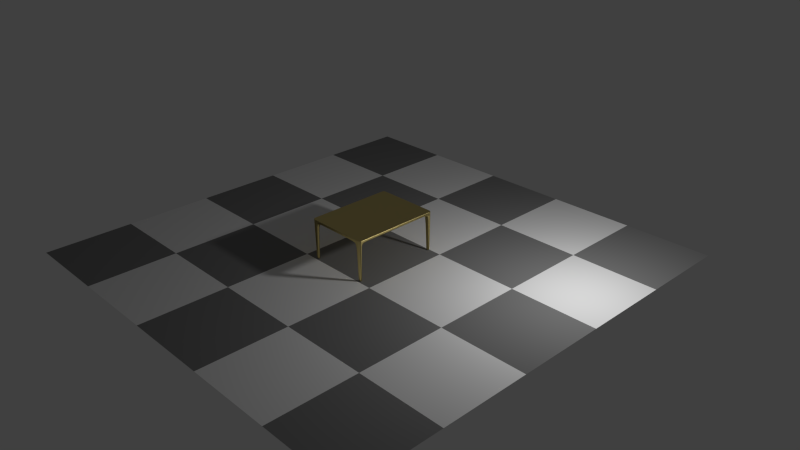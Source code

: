 # Source: table.blend  (saved by Blender 2.69.0; exported with 4.5.12 LTS)
import bpy
from mathutils import Matrix  # noqa: F401  (used for matrix-valued properties, if any)

bpy.ops.wm.read_factory_settings(use_empty=True)
scene = bpy.context.scene
scene.name = 'Scene'

# ---- collections
col_collection_1 = bpy.data.collections.new('Collection 1'); scene.collection.children.link(col_collection_1)

# ---- materials (node trees are filled in below, after node groups)
mat_material_002 = bpy.data.materials.new('Material.002')
mat_material_002.alpha_threshold = 0.0
mat_material_002.roughness = 0.5
mat_material_002.line_color = (0.0, 0.0, 0.0, 1.0)
mat_material_001 = bpy.data.materials.new('Material.001')
mat_material_001.alpha_threshold = 0.0
mat_material_001.roughness = 0.5
mat_material_001.line_color = (0.0, 0.0, 0.0, 1.0)

# ---- material node trees
mat_material_002.use_nodes = True; mat_material_002.node_tree.nodes.clear()
_N = mat_material_002.node_tree.nodes; _L = mat_material_002.node_tree.links
n0 = _N.new('ShaderNodeOutputMaterial'); n0.name = 'Material Output'; n0.location = (300, 300)
n1 = _N.new('ShaderNodeTexChecker'); n1.name = 'Checker Texture'; n1.location = (-180, 300)
n2 = _N.new('ShaderNodeBsdfDiffuse'); n2.name = 'Diffuse BSDF'; n2.location = (100, 300)
_L.new(n2.outputs[0], n0.inputs[0])
_L.new(n1.outputs[0], n2.inputs[0])
n0.is_active_output = True
mat_material_001.use_nodes = True; mat_material_001.node_tree.nodes.clear()
_N = mat_material_001.node_tree.nodes; _L = mat_material_001.node_tree.links
n0 = _N.new('ShaderNodeOutputMaterial'); n0.name = 'Material Output'; n0.location = (300, 300)
n1 = _N.new('ShaderNodeBsdfAnisotropic'); n1.name = 'Glossy BSDF'; n1.location = (100, 300)
n1.distribution = 'BECKMANN'
n1.inputs[0].default_value = (0.8, 0.6498, 0.2567, 1.0)
n1.inputs[1].default_value = 0.4472
_L.new(n1.outputs[0], n0.inputs[0])
n0.is_active_output = True

# ---- world
world_world = bpy.data.worlds.new('World'); scene.world = world_world
world_world.color = (0.05088, 0.05088, 0.05088)
world_world.use_sun_shadow = False
world_world.sun_shadow_jitter_overblur = 0.0
world_world.cycles.sampling_method = 'MANUAL'
world_world.cycles.sample_map_resolution = 256

# ---- cameras
cam_camera = bpy.data.cameras.new('Camera')
cam_camera.clip_end = 100.0
cam_camera.lens = 35.0
cam_camera.sensor_width = 32.0
cam_camera.sensor_height = 18.0
cam_camera.ortho_scale = 7.314
cam_camera.dof.focus_distance = 0.0

# ---- lights
light_lamp = bpy.data.lights.new('Lamp', 'POINT')
light_lamp.transmission_factor = 0.0
light_lamp.cutoff_distance = 30.0
light_lamp.energy = 101.4
light_lamp.shadow_buffer_clip_start = 1.001
light_lamp.shadow_soft_size = 0.1
light_lamp.shadow_maximum_resolution = 0.006
light_lamp.use_absolute_resolution = True
light_lamp.cycles.use_multiple_importance_sampling = False

# ---- meshes
me_plane_001 = bpy.data.meshes.new('Plane.001')
me_plane_001.from_pydata([(1.0, -1.0, 0.0), (-1.0, -1.0, 0.0), (1.0, 1.0, 0.0), (-1.0, 1.0, 0.0)], [], [(1, 0, 2, 3)])
me_plane_001.materials.append(mat_material_002)
me_plane_001.use_remesh_preserve_volume = False
me_plane_001.use_remesh_preserve_attributes = False
me_plane_001.use_mirror_vertex_groups = False
me_plane_001.update()
me_plane = bpy.data.meshes.new('Plane')
me_plane.from_pydata([(1.0, -1.0, 0.0), (-1.0, -1.0, 0.0), (1.0, 1.0, 0.0), (-1.0, 1.0, 0.0), (1.0, -1.0, 0.0), (-1.0, -1.0, 0.0), (1.0, 1.0, 0.0), (-1.0, 1.0, 0.0), (1.0, -1.0, -0.04183), (-1.0, -1.0, -0.04183), (1.0, 1.0, -0.04183), (-1.0, 1.0, -0.04183), (0.8116, -1.0, 0.0), (0.8116, 1.0, 0.0), (0.8116, -1.0, 0.0), (0.8116, 1.0, 0.0), (0.8116, -1.0, -0.04183), (0.8116, 1.0, -0.04183), (-0.8116, -1.0, 0.0), (-0.8116, 1.0, 0.0), (-0.8116, -1.0, 0.0), (-0.8116, 1.0, 0.0), (-0.8116, -1.0, -0.04183), (-0.8116, 1.0, -0.04183), (-1.0, 0.9274, 0.0), (1.0, 0.9274, 0.0), (-1.0, 0.9274, 0.0), (1.0, 0.9274, 0.0), (-1.0, 0.9274, -0.04183), (1.0, 0.9274, -0.04183), (0.8116, 0.9274, 0.0), (0.8116, 0.9274, -0.04183), (-0.8116, 0.9274, 0.0), (-0.8116, 0.9274, -0.04183), (-1.0, -0.9302, 0.0), (-1.0, -0.9302, 0.0), (-1.0, -0.9302, -0.04183), (0.8116, -0.9302, 0.0), (-0.8116, -0.9302, 0.0), (1.0, -0.9302, 0.0), (1.0, -0.9302, 0.0), (1.0, -0.9302, -0.04183), (0.8116, -0.9302, -0.04183), (-0.8116, -0.9302, -0.04183), (0.9656, -0.9873, -0.4824), (-0.9656, -0.9873, -0.4824), (0.9656, 0.9868, -0.4824), (-0.9656, 0.9868, -0.4824), (0.846, -0.9873, -0.4824), (0.846, 0.9868, -0.4824), (-0.846, -0.9873, -0.4824), (-0.846, 0.9868, -0.4824), (-0.9656, 0.9406, -0.4824), (0.9656, 0.9406, -0.4824), (0.846, 0.9406, -0.4824), (-0.846, 0.9406, -0.4824), (-0.9656, -0.9429, -0.4824), (0.9656, -0.9429, -0.4824), (0.846, -0.9429, -0.4824), (-0.846, -0.9429, -0.4824), (-0.9671, -0.9424, -0.4635), (-0.9671, -0.9878, -0.4635), (-0.8445, -0.9878, -0.4635), (-0.8445, -0.9424, -0.4635), (0.9671, 0.9873, -0.4637), (0.8445, 0.9873, -0.4637), (0.8445, 0.9401, -0.4637), (0.9671, 0.9401, -0.4637), (-0.9671, 0.9401, -0.4638), (-0.8445, 0.9401, -0.4638), (-0.9671, 0.9873, -0.4638), (-0.8445, 0.9873, -0.4638), (0.8444, -0.9878, -0.4625), (0.9672, -0.9878, -0.4625), (0.9672, -0.9423, -0.4625), (0.8444, -0.9423, -0.4625), (0.7686, -1.0, 0.0), (0.7686, 1.0, 0.0), (0.7686, -1.0, 0.0), (0.7686, 1.0, 0.0), (0.7686, -1.0, -0.04183), (0.7686, 1.0, -0.04183), (0.7686, 0.9274, 0.0), (0.7686, 0.9274, -0.04183), (0.7686, -0.9302, 0.0), (0.7686, -0.9302, -0.04183), (-0.7642, 0.9274, -0.04183), (-0.7642, -0.9302, -0.04183), (-0.7642, -1.0, 0.0), (-0.7642, 1.0, 0.0), (-0.7642, -1.0, 0.0), (-0.7642, 1.0, 0.0), (-0.7642, -1.0, -0.04183), (-0.7642, 1.0, -0.04183), (-0.7642, 0.9274, 0.0), (-0.7642, -0.9302, 0.0), (-1.0, -0.9131, 0.0), (-1.0, -0.9131, 0.0), (-1.0, -0.9131, -0.04183), (0.8116, -0.9131, 0.0), (-0.8116, -0.9131, 0.0), (1.0, -0.9131, 0.0), (1.0, -0.9131, 0.0), (1.0, -0.9131, -0.04183), (0.8116, -0.9131, -0.04183), (-0.8116, -0.9131, -0.04183), (0.7686, -0.9131, 0.0), (0.7686, -0.9131, -0.04183), (-0.7642, -0.9131, 0.0), (-0.7642, -0.9131, -0.04183), (-1.0, 0.9095, 0.0), (-1.0, 0.9095, 0.0), (-1.0, 0.9095, -0.04183), (0.8116, 0.9095, 0.0), (-0.8116, 0.9095, 0.0), (1.0, 0.9095, 0.0), (1.0, 0.9095, 0.0), (1.0, 0.9095, -0.04183), (0.8116, 0.9095, -0.04183), (-0.8116, 0.9095, -0.04183), (0.7686, 0.9095, -0.04183), (-0.7642, 0.9095, -0.04183), (0.7686, 0.9095, 0.0), (-0.7642, 0.9095, 0.0)], [], [(30, 13, 2, 25), (27, 6, 10, 29), (25, 2, 6, 27), (34, 1, 5, 35), (19, 3, 7, 21), (12, 0, 4, 14), (61, 62, 50, 45), (35, 5, 9, 36), (21, 7, 11, 23), (14, 4, 8, 16), (82, 77, 13, 30), (2, 13, 15, 6), (76, 12, 14, 78), (83, 31, 17, 81), (6, 15, 17, 10), (78, 14, 16, 80), (89, 19, 21, 91), (91, 21, 23, 93), (24, 3, 19, 32), (1, 18, 20, 5), (66, 67, 53, 54), (5, 20, 22, 9), (113, 30, 25, 115), (116, 27, 29, 117), (115, 25, 27, 116), (3, 24, 26, 7), (118, 117, 29, 31), (7, 26, 28, 11), (122, 82, 30, 113), (120, 118, 31, 83), (110, 24, 32, 114), (112, 119, 33, 28), (96, 34, 35, 97), (97, 35, 36, 98), (12, 37, 39, 0), (4, 40, 41, 8), (0, 39, 40, 4), (64, 65, 49, 46), (76, 84, 37, 12), (80, 16, 42, 85), (1, 34, 38, 18), (60, 61, 45, 56), (54, 53, 46, 49), (52, 55, 51, 47), (48, 44, 57, 58), (45, 50, 59, 56), (68, 69, 55, 52), (63, 60, 56, 59), (67, 64, 46, 53), (70, 68, 52, 47), (71, 70, 47, 51), (72, 73, 44, 48), (74, 75, 58, 57), (69, 71, 51, 55), (62, 63, 59, 50), (65, 66, 54, 49), (75, 72, 48, 58), (73, 74, 57, 44), (9, 22, 62, 61), (36, 9, 61, 60), (43, 36, 60, 63), (22, 43, 63, 62), (31, 29, 67, 66), (10, 17, 65, 64), (29, 10, 64, 67), (17, 31, 66, 65), (28, 33, 69, 68), (11, 28, 68, 70), (23, 11, 70, 71), (33, 23, 71, 69), (16, 8, 73, 72), (41, 42, 75, 74), (42, 16, 72, 75), (8, 41, 74, 73), (94, 89, 77, 82), (88, 76, 78, 90), (86, 83, 81, 93), (90, 78, 80, 92), (13, 77, 79, 15), (15, 79, 81, 17), (123, 94, 82, 122), (121, 120, 83, 86), (88, 95, 84, 76), (92, 80, 85, 87), (77, 89, 91, 79), (79, 91, 93, 81), (32, 19, 89, 94), (18, 88, 90, 20), (33, 86, 93, 23), (20, 90, 92, 22), (114, 32, 94, 123), (119, 121, 86, 33), (18, 38, 95, 88), (22, 92, 87, 43), (37, 99, 101, 39), (40, 102, 103, 41), (39, 101, 102, 40), (42, 41, 103, 104), (84, 106, 99, 37), (85, 42, 104, 107), (34, 96, 100, 38), (36, 43, 105, 98), (110, 96, 97, 111), (111, 97, 98, 112), (95, 108, 106, 84), (87, 85, 107, 109), (38, 100, 108, 95), (43, 87, 109, 105), (99, 113, 115, 101), (102, 116, 117, 103), (101, 115, 116, 102), (104, 103, 117, 118), (106, 122, 113, 99), (107, 104, 118, 120), (96, 110, 114, 100), (98, 105, 119, 112), (108, 123, 122, 106), (109, 107, 120, 121), (100, 114, 123, 108), (105, 109, 121, 119), (24, 110, 111, 26), (26, 111, 112, 28)])
me_plane.polygons.foreach_set('use_smooth', [True] * 122)
me_plane.materials.append(mat_material_001)
me_plane.use_remesh_preserve_volume = False
me_plane.use_remesh_preserve_attributes = False
me_plane.use_mirror_vertex_groups = False
me_plane.update()

# ---- objects
ob_plane_001 = bpy.data.objects.new('Plane.001', me_plane_001)
ob_plane = bpy.data.objects.new('Plane', me_plane)
ob_lamp = bpy.data.objects.new('Lamp', light_lamp)
ob_camera = bpy.data.objects.new('Camera', cam_camera)

# ---- transforms, parenting, visibility, modifiers, constraints
ob_plane_001.location = (-0.002176, -0.005847, -0.0008387)
ob_plane_001.scale = (3.014, 3.014, 3.014)
ob_plane_001.lineart.crease_threshold = 0.0
ob_plane.location = (0.0, 0.0, 0.5606)
ob_plane.scale = (0.447, 0.5994, 1.161)
ob_plane.lineart.crease_threshold = 0.0
_m = ob_plane.modifiers.new('Subsurf', 'SUBSURF')
_m.uv_smooth = 'PRESERVE_CORNERS'
_m.quality = 2
_m.show_only_control_edges = False
ob_lamp.location = (2.508, 1.005, 1.793)
ob_lamp.rotation_euler = (0.6503, 0.05522, 1.866)
ob_lamp.lock_rotations_4d = False
ob_lamp.empty_display_type = 'ARROWS'
ob_lamp.color = (0.0, 0.0, 0.0, 0.0)
ob_lamp.lineart.crease_threshold = 0.0
ob_camera.location = (7.481, -6.508, 5.344)
ob_camera.rotation_euler = (1.109, 0.01082, 0.8149)
ob_camera.lock_rotations_4d = False
ob_camera.empty_display_type = 'ARROWS'
ob_camera.color = (0.0, 0.0, 0.0, 0.0)
ob_camera.display_type = 'WIRE'
ob_camera.lineart.crease_threshold = 0.0

# ---- collection membership
col_collection_1.objects.link(ob_plane_001)
col_collection_1.objects.link(ob_plane)
col_collection_1.objects.link(ob_lamp)
col_collection_1.objects.link(ob_camera)

# ---- scene / render settings (as saved in the file)
scene.camera = ob_camera
scene.frame_start = 1; scene.frame_end = 250; scene.frame_set(1)
scene.render.engine = 'CYCLES'
scene.render.image_settings.compression = 90
scene.render.resolution_percentage = 50
scene.render.dither_intensity = 0.0
scene.cycles.use_denoising = False
scene.cycles.samples = 10
scene.cycles.sampling_pattern = 'TABULATED_SOBOL'
scene.cycles.light_sampling_threshold = 0.0
scene.cycles.use_adaptive_sampling = False
scene.cycles.use_light_tree = False
scene.cycles.blur_glossy = 0.0
scene.cycles.volume_bounces = 1
scene.cycles.pixel_filter_type = 'GAUSSIAN'
scene.cycles.sample_clamp_indirect = 0.0
scene.view_settings.view_transform = 'Standard'
bpy.context.view_layer.update()
